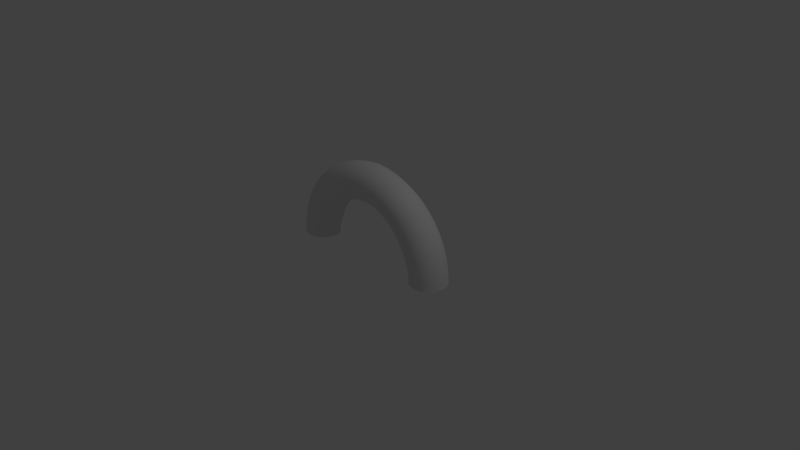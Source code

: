 # Source: arch.blend  (saved by Blender 2.76.0; exported with 4.5.12 LTS)
import bpy
from mathutils import Matrix  # noqa: F401  (used for matrix-valued properties, if any)

bpy.ops.wm.read_factory_settings(use_empty=True)
scene = bpy.context.scene
scene.name = 'Scene'

# ---- collections
col_collection_1 = bpy.data.collections.new('Collection 1'); scene.collection.children.link(col_collection_1)

# ---- world
world_world = bpy.data.worlds.new('World'); scene.world = world_world
world_world.color = (0.05088, 0.05088, 0.05088)
world_world.use_sun_shadow = False
world_world.sun_shadow_jitter_overblur = 0.0
world_world.cycles.sampling_method = 'MANUAL'
world_world.cycles.sample_map_resolution = 256

# ---- cameras
cam_camera = bpy.data.cameras.new('Camera')
cam_camera.clip_end = 100.0
cam_camera.lens = 35.0
cam_camera.sensor_width = 32.0
cam_camera.sensor_height = 18.0
cam_camera.ortho_scale = 7.314
cam_camera.dof.focus_distance = 0.0
cam_camera.dof.aperture_fstop = 128.0

# ---- lights
light_lamp = bpy.data.lights.new('Lamp', 'POINT')
light_lamp.transmission_factor = 0.0
light_lamp.cutoff_distance = 30.0
light_lamp.energy = 100.0
light_lamp.shadow_buffer_clip_start = 1.001
light_lamp.shadow_soft_size = 0.1
light_lamp.shadow_maximum_resolution = 0.006
light_lamp.use_absolute_resolution = True
light_lamp.cycles.use_multiple_importance_sampling = False

# ---- meshes
me_torus = bpy.data.meshes.new('Torus')
me_torus.from_pydata([(1.25, 0.0, 0.0), (1.217, 0.0, 0.125), (1.125, 0.0, 0.2165), (1.0, 0.0, 0.25), (0.875, 0.0, 0.2165), (0.7835, 0.0, 0.125), (0.75, 0.0, 3.062e-17), (0.7835, 0.0, -0.125), (0.875, 0.0, -0.2165), (1.0, 0.0, -0.25), (1.125, 0.0, -0.2165), (1.217, 0.0, -0.125), (1.239, 0.1632, 0.0), (1.206, 0.1588, 0.125), (1.115, 0.1468, 0.2165), (0.9914, 0.1305, 0.25), (0.8675, 0.1142, 0.2165), (0.7768, 0.1023, 0.125), (0.7436, 0.09789, 3.062e-17), (0.7768, 0.1023, -0.125), (0.8675, 0.1142, -0.2165), (0.9914, 0.1305, -0.25), (1.115, 0.1468, -0.2165), (1.206, 0.1588, -0.125), (1.207, 0.3235, 0.0), (1.175, 0.3149, 0.125), (1.087, 0.2912, 0.2165), (0.9659, 0.2588, 0.25), (0.8452, 0.2265, 0.2165), (0.7568, 0.2028, 0.125), (0.7244, 0.1941, 3.062e-17), (0.7568, 0.2028, -0.125), (0.8452, 0.2265, -0.2165), (0.9659, 0.2588, -0.25), (1.087, 0.2912, -0.2165), (1.175, 0.3149, -0.125), (1.155, 0.4784, 0.0), (1.124, 0.4655, 0.125), (1.039, 0.4305, 0.2165), (0.9239, 0.3827, 0.25), (0.8084, 0.3348, 0.2165), (0.7239, 0.2998, 0.125), (0.6929, 0.287, 3.062e-17), (0.7239, 0.2998, -0.125), (0.8084, 0.3348, -0.2165), (0.9239, 0.3827, -0.25), (1.039, 0.4305, -0.2165), (1.124, 0.4655, -0.125), (1.083, 0.625, 0.0), (1.054, 0.6083, 0.125), (0.9743, 0.5625, 0.2165), (0.866, 0.5, 0.25), (0.7578, 0.4375, 0.2165), (0.6785, 0.3917, 0.125), (0.6495, 0.375, 3.062e-17), (0.6785, 0.3917, -0.125), (0.7578, 0.4375, -0.2165), (0.866, 0.5, -0.25), (0.9743, 0.5625, -0.2165), (1.054, 0.6083, -0.125), (0.9917, 0.761, 0.0), (0.9651, 0.7406, 0.125), (0.8925, 0.6849, 0.2165), (0.7934, 0.6088, 0.25), (0.6942, 0.5327, 0.2165), (0.6216, 0.477, 0.125), (0.595, 0.4566, 3.062e-17), (0.6216, 0.477, -0.125), (0.6942, 0.5327, -0.2165), (0.7934, 0.6088, -0.25), (0.8925, 0.6849, -0.2165), (0.9651, 0.7406, -0.125), (0.8839, 0.8839, 0.0), (0.8602, 0.8602, 0.125), (0.7955, 0.7955, 0.2165), (0.7071, 0.7071, 0.25), (0.6187, 0.6187, 0.2165), (0.554, 0.554, 0.125), (0.5303, 0.5303, 3.062e-17), (0.554, 0.554, -0.125), (0.6187, 0.6187, -0.2165), (0.7071, 0.7071, -0.25), (0.7955, 0.7955, -0.2165), (0.8602, 0.8602, -0.125), (0.761, 0.9917, 0.0), (0.7406, 0.9651, 0.125), (0.6849, 0.8925, 0.2165), (0.6088, 0.7934, 0.25), (0.5327, 0.6942, 0.2165), (0.477, 0.6216, 0.125), (0.4566, 0.595, 3.062e-17), (0.477, 0.6216, -0.125), (0.5327, 0.6942, -0.2165), (0.6088, 0.7934, -0.25), (0.6849, 0.8925, -0.2165), (0.7406, 0.9651, -0.125), (0.625, 1.083, 0.0), (0.6083, 1.054, 0.125), (0.5625, 0.9743, 0.2165), (0.5, 0.866, 0.25), (0.4375, 0.7578, 0.2165), (0.3917, 0.6785, 0.125), (0.375, 0.6495, 3.062e-17), (0.3917, 0.6785, -0.125), (0.4375, 0.7578, -0.2165), (0.5, 0.866, -0.25), (0.5625, 0.9743, -0.2165), (0.6083, 1.054, -0.125), (0.4784, 1.155, 0.0), (0.4655, 1.124, 0.125), (0.4305, 1.039, 0.2165), (0.3827, 0.9239, 0.25), (0.3348, 0.8084, 0.2165), (0.2998, 0.7239, 0.125), (0.287, 0.6929, 3.062e-17), (0.2998, 0.7239, -0.125), (0.3348, 0.8084, -0.2165), (0.3827, 0.9239, -0.25), (0.4305, 1.039, -0.2165), (0.4655, 1.124, -0.125), (0.3235, 1.207, 0.0), (0.3149, 1.175, 0.125), (0.2912, 1.087, 0.2165), (0.2588, 0.9659, 0.25), (0.2265, 0.8452, 0.2165), (0.2028, 0.7568, 0.125), (0.1941, 0.7244, 3.062e-17), (0.2028, 0.7568, -0.125), (0.2265, 0.8452, -0.2165), (0.2588, 0.9659, -0.25), (0.2912, 1.087, -0.2165), (0.3149, 1.175, -0.125), (0.1632, 1.239, 0.0), (0.1588, 1.206, 0.125), (0.1468, 1.115, 0.2165), (0.1305, 0.9914, 0.25), (0.1142, 0.8675, 0.2165), (0.1023, 0.7768, 0.125), (0.09789, 0.7436, 3.062e-17), (0.1023, 0.7768, -0.125), (0.1142, 0.8675, -0.2165), (0.1305, 0.9914, -0.25), (0.1468, 1.115, -0.2165), (0.1588, 1.206, -0.125), (5.96e-08, 1.25, 0.0), (1.192e-07, 1.217, 0.125), (1.192e-07, 1.125, 0.2165), (8.941e-08, 1.0, 0.25), (8.941e-08, 0.875, 0.2165), (5.96e-08, 0.7835, 0.125), (8.941e-08, 0.75, 3.062e-17), (5.96e-08, 0.7835, -0.125), (8.941e-08, 0.875, -0.2165), (8.941e-08, 1.0, -0.25), (1.192e-07, 1.125, -0.2165), (1.192e-07, 1.217, -0.125), (-0.1632, 1.239, 0.0), (-0.1588, 1.206, 0.125), (-0.1468, 1.115, 0.2165), (-0.1305, 0.9914, 0.25), (-0.1142, 0.8675, 0.2165), (-0.1023, 0.7768, 0.125), (-0.09789, 0.7436, 3.062e-17), (-0.1023, 0.7768, -0.125), (-0.1142, 0.8675, -0.2165), (-0.1305, 0.9914, -0.25), (-0.1468, 1.115, -0.2165), (-0.1588, 1.206, -0.125), (-0.3235, 1.207, 0.0), (-0.3149, 1.175, 0.125), (-0.2912, 1.087, 0.2165), (-0.2588, 0.9659, 0.25), (-0.2265, 0.8452, 0.2165), (-0.2028, 0.7568, 0.125), (-0.1941, 0.7244, 3.062e-17), (-0.2028, 0.7568, -0.125), (-0.2265, 0.8452, -0.2165), (-0.2588, 0.9659, -0.25), (-0.2912, 1.087, -0.2165), (-0.3149, 1.175, -0.125), (-0.4784, 1.155, 0.0), (-0.4655, 1.124, 0.125), (-0.4305, 1.039, 0.2165), (-0.3827, 0.9239, 0.25), (-0.3348, 0.8084, 0.2165), (-0.2998, 0.7239, 0.125), (-0.287, 0.6929, 3.062e-17), (-0.2998, 0.7239, -0.125), (-0.3348, 0.8084, -0.2165), (-0.3827, 0.9239, -0.25), (-0.4305, 1.039, -0.2165), (-0.4655, 1.124, -0.125), (-0.625, 1.083, 0.0), (-0.6083, 1.054, 0.125), (-0.5625, 0.9743, 0.2165), (-0.5, 0.866, 0.25), (-0.4375, 0.7578, 0.2165), (-0.3917, 0.6785, 0.125), (-0.375, 0.6495, 3.062e-17), (-0.3917, 0.6785, -0.125), (-0.4375, 0.7578, -0.2165), (-0.5, 0.866, -0.25), (-0.5625, 0.9743, -0.2165), (-0.6083, 1.054, -0.125), (-0.761, 0.9917, 0.0), (-0.7406, 0.9651, 0.125), (-0.6849, 0.8925, 0.2165), (-0.6088, 0.7934, 0.25), (-0.5327, 0.6942, 0.2165), (-0.477, 0.6216, 0.125), (-0.4566, 0.595, 3.062e-17), (-0.477, 0.6216, -0.125), (-0.5327, 0.6942, -0.2165), (-0.6088, 0.7934, -0.25), (-0.6849, 0.8925, -0.2165), (-0.7406, 0.9651, -0.125), (-0.8839, 0.8839, 0.0), (-0.8602, 0.8602, 0.125), (-0.7955, 0.7955, 0.2165), (-0.7071, 0.7071, 0.25), (-0.6187, 0.6187, 0.2165), (-0.554, 0.554, 0.125), (-0.5303, 0.5303, 3.062e-17), (-0.554, 0.554, -0.125), (-0.6187, 0.6187, -0.2165), (-0.7071, 0.7071, -0.25), (-0.7955, 0.7955, -0.2165), (-0.8602, 0.8602, -0.125), (-0.9917, 0.761, 0.0), (-0.9651, 0.7406, 0.125), (-0.8925, 0.6849, 0.2165), (-0.7934, 0.6088, 0.25), (-0.6942, 0.5327, 0.2165), (-0.6216, 0.477, 0.125), (-0.595, 0.4566, 3.062e-17), (-0.6216, 0.477, -0.125), (-0.6942, 0.5327, -0.2165), (-0.7934, 0.6088, -0.25), (-0.8925, 0.6849, -0.2165), (-0.9651, 0.7406, -0.125), (-1.083, 0.625, 0.0), (-1.054, 0.6083, 0.125), (-0.9743, 0.5625, 0.2165), (-0.866, 0.5, 0.25), (-0.7578, 0.4375, 0.2165), (-0.6785, 0.3917, 0.125), (-0.6495, 0.375, 3.062e-17), (-0.6785, 0.3917, -0.125), (-0.7578, 0.4375, -0.2165), (-0.866, 0.5, -0.25), (-0.9743, 0.5625, -0.2165), (-1.054, 0.6083, -0.125), (-1.155, 0.4784, 0.0), (-1.124, 0.4655, 0.125), (-1.039, 0.4305, 0.2165), (-0.9239, 0.3827, 0.25), (-0.8084, 0.3348, 0.2165), (-0.7239, 0.2998, 0.125), (-0.6929, 0.287, 3.062e-17), (-0.7239, 0.2998, -0.125), (-0.8084, 0.3348, -0.2165), (-0.9239, 0.3827, -0.25), (-1.039, 0.4305, -0.2165), (-1.124, 0.4655, -0.125), (-1.207, 0.3235, 0.0), (-1.175, 0.3149, 0.125), (-1.087, 0.2912, 0.2165), (-0.9659, 0.2588, 0.25), (-0.8452, 0.2265, 0.2165), (-0.7568, 0.2028, 0.125), (-0.7244, 0.1941, 3.062e-17), (-0.7568, 0.2028, -0.125), (-0.8452, 0.2265, -0.2165), (-0.9659, 0.2588, -0.25), (-1.087, 0.2912, -0.2165), (-1.175, 0.3149, -0.125), (-1.239, 0.1632, 0.0), (-1.206, 0.1588, 0.125), (-1.115, 0.1468, 0.2165), (-0.9914, 0.1305, 0.25), (-0.8675, 0.1142, 0.2165), (-0.7768, 0.1023, 0.125), (-0.7436, 0.09789, 3.062e-17), (-0.7768, 0.1023, -0.125), (-0.8675, 0.1142, -0.2165), (-0.9914, 0.1305, -0.25), (-1.115, 0.1468, -0.2165), (-1.206, 0.1588, -0.125), (-1.25, 1.093e-07, 0.0), (-1.217, 1.064e-07, 0.125), (-1.125, 9.835e-08, 0.2165), (-1.0, 8.742e-08, 0.25), (-0.875, 7.649e-08, 0.2165), (-0.7835, 6.85e-08, 0.125), (-0.75, 6.557e-08, 3.062e-17), (-0.7835, 6.85e-08, -0.125), (-0.875, 7.649e-08, -0.2165), (-1.0, 8.742e-08, -0.25), (-1.125, 9.835e-08, -0.2165), (-1.217, 1.064e-07, -0.125)], [], [(0, 12, 13, 1), (1, 13, 14, 2), (2, 14, 15, 3), (3, 15, 16, 4), (4, 16, 17, 5), (5, 17, 18, 6), (6, 18, 19, 7), (7, 19, 20, 8), (8, 20, 21, 9), (9, 21, 22, 10), (10, 22, 23, 11), (0, 11, 23, 12), (12, 24, 25, 13), (13, 25, 26, 14), (14, 26, 27, 15), (15, 27, 28, 16), (16, 28, 29, 17), (17, 29, 30, 18), (18, 30, 31, 19), (19, 31, 32, 20), (20, 32, 33, 21), (21, 33, 34, 22), (22, 34, 35, 23), (23, 35, 24, 12), (24, 36, 37, 25), (25, 37, 38, 26), (26, 38, 39, 27), (27, 39, 40, 28), (28, 40, 41, 29), (29, 41, 42, 30), (30, 42, 43, 31), (31, 43, 44, 32), (32, 44, 45, 33), (33, 45, 46, 34), (34, 46, 47, 35), (35, 47, 36, 24), (36, 48, 49, 37), (37, 49, 50, 38), (38, 50, 51, 39), (39, 51, 52, 40), (40, 52, 53, 41), (41, 53, 54, 42), (42, 54, 55, 43), (43, 55, 56, 44), (44, 56, 57, 45), (45, 57, 58, 46), (46, 58, 59, 47), (47, 59, 48, 36), (48, 60, 61, 49), (49, 61, 62, 50), (50, 62, 63, 51), (51, 63, 64, 52), (52, 64, 65, 53), (53, 65, 66, 54), (54, 66, 67, 55), (55, 67, 68, 56), (56, 68, 69, 57), (57, 69, 70, 58), (58, 70, 71, 59), (59, 71, 60, 48), (60, 72, 73, 61), (61, 73, 74, 62), (62, 74, 75, 63), (63, 75, 76, 64), (64, 76, 77, 65), (65, 77, 78, 66), (66, 78, 79, 67), (67, 79, 80, 68), (68, 80, 81, 69), (69, 81, 82, 70), (70, 82, 83, 71), (71, 83, 72, 60), (72, 84, 85, 73), (73, 85, 86, 74), (74, 86, 87, 75), (75, 87, 88, 76), (76, 88, 89, 77), (77, 89, 90, 78), (78, 90, 91, 79), (79, 91, 92, 80), (80, 92, 93, 81), (81, 93, 94, 82), (82, 94, 95, 83), (83, 95, 84, 72), (84, 96, 97, 85), (85, 97, 98, 86), (86, 98, 99, 87), (87, 99, 100, 88), (88, 100, 101, 89), (89, 101, 102, 90), (90, 102, 103, 91), (91, 103, 104, 92), (92, 104, 105, 93), (93, 105, 106, 94), (94, 106, 107, 95), (95, 107, 96, 84), (96, 108, 109, 97), (97, 109, 110, 98), (98, 110, 111, 99), (99, 111, 112, 100), (100, 112, 113, 101), (101, 113, 114, 102), (102, 114, 115, 103), (103, 115, 116, 104), (104, 116, 117, 105), (105, 117, 118, 106), (106, 118, 119, 107), (107, 119, 108, 96), (108, 120, 121, 109), (109, 121, 122, 110), (110, 122, 123, 111), (111, 123, 124, 112), (112, 124, 125, 113), (113, 125, 126, 114), (114, 126, 127, 115), (115, 127, 128, 116), (116, 128, 129, 117), (117, 129, 130, 118), (118, 130, 131, 119), (119, 131, 120, 108), (120, 132, 133, 121), (121, 133, 134, 122), (122, 134, 135, 123), (123, 135, 136, 124), (124, 136, 137, 125), (125, 137, 138, 126), (126, 138, 139, 127), (127, 139, 140, 128), (128, 140, 141, 129), (129, 141, 142, 130), (130, 142, 143, 131), (131, 143, 132, 120), (132, 144, 145, 133), (133, 145, 146, 134), (134, 146, 147, 135), (135, 147, 148, 136), (136, 148, 149, 137), (137, 149, 150, 138), (138, 150, 151, 139), (139, 151, 152, 140), (140, 152, 153, 141), (141, 153, 154, 142), (142, 154, 155, 143), (143, 155, 144, 132), (144, 156, 157, 145), (145, 157, 158, 146), (146, 158, 159, 147), (147, 159, 160, 148), (148, 160, 161, 149), (149, 161, 162, 150), (150, 162, 163, 151), (151, 163, 164, 152), (152, 164, 165, 153), (153, 165, 166, 154), (154, 166, 167, 155), (155, 167, 156, 144), (156, 168, 169, 157), (157, 169, 170, 158), (158, 170, 171, 159), (159, 171, 172, 160), (160, 172, 173, 161), (161, 173, 174, 162), (162, 174, 175, 163), (163, 175, 176, 164), (164, 176, 177, 165), (165, 177, 178, 166), (166, 178, 179, 167), (167, 179, 168, 156), (168, 180, 181, 169), (169, 181, 182, 170), (170, 182, 183, 171), (171, 183, 184, 172), (172, 184, 185, 173), (173, 185, 186, 174), (174, 186, 187, 175), (175, 187, 188, 176), (176, 188, 189, 177), (177, 189, 190, 178), (178, 190, 191, 179), (179, 191, 180, 168), (180, 192, 193, 181), (181, 193, 194, 182), (182, 194, 195, 183), (183, 195, 196, 184), (184, 196, 197, 185), (185, 197, 198, 186), (186, 198, 199, 187), (187, 199, 200, 188), (188, 200, 201, 189), (189, 201, 202, 190), (190, 202, 203, 191), (191, 203, 192, 180), (192, 204, 205, 193), (193, 205, 206, 194), (194, 206, 207, 195), (195, 207, 208, 196), (196, 208, 209, 197), (197, 209, 210, 198), (198, 210, 211, 199), (199, 211, 212, 200), (200, 212, 213, 201), (201, 213, 214, 202), (202, 214, 215, 203), (203, 215, 204, 192), (204, 216, 217, 205), (205, 217, 218, 206), (206, 218, 219, 207), (207, 219, 220, 208), (208, 220, 221, 209), (209, 221, 222, 210), (210, 222, 223, 211), (211, 223, 224, 212), (212, 224, 225, 213), (213, 225, 226, 214), (214, 226, 227, 215), (215, 227, 216, 204), (216, 228, 229, 217), (217, 229, 230, 218), (218, 230, 231, 219), (219, 231, 232, 220), (220, 232, 233, 221), (221, 233, 234, 222), (222, 234, 235, 223), (223, 235, 236, 224), (224, 236, 237, 225), (225, 237, 238, 226), (226, 238, 239, 227), (227, 239, 228, 216), (228, 240, 241, 229), (229, 241, 242, 230), (230, 242, 243, 231), (231, 243, 244, 232), (232, 244, 245, 233), (233, 245, 246, 234), (234, 246, 247, 235), (235, 247, 248, 236), (236, 248, 249, 237), (237, 249, 250, 238), (238, 250, 251, 239), (239, 251, 240, 228), (240, 252, 253, 241), (241, 253, 254, 242), (242, 254, 255, 243), (243, 255, 256, 244), (244, 256, 257, 245), (245, 257, 258, 246), (246, 258, 259, 247), (247, 259, 260, 248), (248, 260, 261, 249), (249, 261, 262, 250), (250, 262, 263, 251), (251, 263, 252, 240), (252, 264, 265, 253), (253, 265, 266, 254), (254, 266, 267, 255), (255, 267, 268, 256), (256, 268, 269, 257), (257, 269, 270, 258), (258, 270, 271, 259), (259, 271, 272, 260), (260, 272, 273, 261), (261, 273, 274, 262), (262, 274, 275, 263), (263, 275, 264, 252), (264, 276, 277, 265), (265, 277, 278, 266), (266, 278, 279, 267), (267, 279, 280, 268), (268, 280, 281, 269), (269, 281, 282, 270), (270, 282, 283, 271), (271, 283, 284, 272), (272, 284, 285, 273), (273, 285, 286, 274), (274, 286, 287, 275), (275, 287, 276, 264), (276, 288, 289, 277), (277, 289, 290, 278), (278, 290, 291, 279), (279, 291, 292, 280), (280, 292, 293, 281), (281, 293, 294, 282), (282, 294, 295, 283), (283, 295, 296, 284), (284, 296, 297, 285), (285, 297, 298, 286), (286, 298, 299, 287), (287, 299, 288, 276)])
me_torus.polygons.foreach_set('use_smooth', [True] * 288)
_uv = me_torus.uv_layers.new(name='UVMap')
_uv.uv.foreach_set('vector', [0.846, 1.0, 0.8373, 0.9558, 0.8785, 0.951, 0.887, 0.994, 0.887, 0.994, 0.8785, 0.951, 0.9152, 0.9409, 0.9231, 0.9806, 0.7327, 0.7246, 0.7204, 0.6917, 0.76, 0.6799, 0.7709, 0.7092, 0.01529, 0.8345, 0.005127, 0.8011, 0.0459, 0.7972, 0.0548, 0.8264, 0.0548, 0.8264, 0.0459, 0.7972, 0.08367, 0.7845, 0.09163, 0.8107, 0.5865, 0.849, 0.592, 0.8213, 0.6268, 0.8195, 0.6216, 0.846, 0.6216, 0.846, 0.6268, 0.8195, 0.6681, 0.8243, 0.6626, 0.852, 0.6626, 0.852, 0.6681, 0.8243, 0.7047, 0.8344, 0.6986, 0.8654, 0.557, 0.6419, 0.5474, 0.6675, 0.5079, 0.6558, 0.5188, 0.6265, 0.3891, 0.6503, 0.3789, 0.6837, 0.3382, 0.6798, 0.3496, 0.6423, 0.3496, 0.6423, 0.3382, 0.6798, 0.3004, 0.6671, 0.3128, 0.6265, 0.846, 1.0, 0.8109, 0.997, 0.8024, 0.954, 0.8373, 0.9558, 0.8373, 0.9558, 0.8306, 0.9095, 0.872, 0.9059, 0.8785, 0.951, 0.8785, 0.951, 0.872, 0.9059, 0.9091, 0.8992, 0.9152, 0.9409, 0.7204, 0.6917, 0.7142, 0.6579, 0.7544, 0.6499, 0.76, 0.6799, 0.005127, 0.8011, 0.0, 0.7679, 0.04141, 0.7681, 0.0459, 0.7972, 0.0459, 0.7972, 0.04141, 0.7681, 0.07965, 0.7585, 0.08367, 0.7845, 0.592, 0.8213, 0.5962, 0.7923, 0.6308, 0.7917, 0.6268, 0.8195, 0.6268, 0.8195, 0.6308, 0.7917, 0.6723, 0.7953, 0.6681, 0.8243, 0.6681, 0.8243, 0.6723, 0.7953, 0.7094, 0.802, 0.7047, 0.8344, 0.5474, 0.6675, 0.5426, 0.6938, 0.5023, 0.6858, 0.5079, 0.6558, 0.3789, 0.6837, 0.3738, 0.717, 0.3324, 0.7172, 0.3382, 0.6798, 0.3382, 0.6798, 0.3324, 0.7172, 0.2942, 0.7076, 0.3004, 0.6671, 0.8024, 0.954, 0.7959, 0.9089, 0.8306, 0.9095, 0.8373, 0.9558, 0.8306, 0.9095, 0.826, 0.8619, 0.8676, 0.8596, 0.872, 0.9059, 0.872, 0.9059, 0.8676, 0.8596, 0.9051, 0.8563, 0.9091, 0.8992, 0.7142, 0.6579, 0.7142, 0.6238, 0.7544, 0.6196, 0.7544, 0.6499, 0.0, 0.7679, 0.0, 0.7353, 0.04141, 0.7397, 0.04141, 0.7681, 0.04141, 0.7681, 0.04141, 0.7397, 0.07965, 0.733, 0.07965, 0.7585, 0.5962, 0.7923, 0.599, 0.7624, 0.6336, 0.7631, 0.6308, 0.7917, 0.6308, 0.7917, 0.6336, 0.7631, 0.6751, 0.7654, 0.6723, 0.7953, 0.6723, 0.7953, 0.6751, 0.7654, 0.7126, 0.7687, 0.7094, 0.802, 0.5426, 0.6938, 0.5426, 0.7203, 0.5023, 0.716, 0.5023, 0.6858, 0.3738, 0.717, 0.3738, 0.7495, 0.3324, 0.7538, 0.3324, 0.7172, 0.3324, 0.7172, 0.3324, 0.7538, 0.2942, 0.7471, 0.2942, 0.7076, 0.7959, 0.9089, 0.7915, 0.8626, 0.826, 0.8619, 0.8306, 0.9095, 0.826, 0.8619, 0.8237, 0.8138, 0.8654, 0.8128, 0.8676, 0.8596, 0.8676, 0.8596, 0.8654, 0.8128, 0.903, 0.813, 0.9051, 0.8563, 0.7142, 0.6238, 0.7204, 0.5901, 0.76, 0.5896, 0.7544, 0.6196, 0.0, 0.7353, 0.005127, 0.7041, 0.0459, 0.7123, 0.04141, 0.7397, 0.04141, 0.7397, 0.0459, 0.7123, 0.08367, 0.7085, 0.07965, 0.733, 0.599, 0.7624, 0.6005, 0.7323, 0.6349, 0.7343, 0.6336, 0.7631, 0.6336, 0.7631, 0.6349, 0.7343, 0.6766, 0.7353, 0.6751, 0.7654, 0.6751, 0.7654, 0.6766, 0.7353, 0.7142, 0.735, 0.7126, 0.7687, 0.5426, 0.7203, 0.5474, 0.7465, 0.5079, 0.7461, 0.5023, 0.716, 0.3738, 0.7495, 0.3789, 0.7808, 0.3382, 0.789, 0.3324, 0.7538, 0.3324, 0.7538, 0.3382, 0.789, 0.3004, 0.7852, 0.2942, 0.7471, 0.7915, 0.8626, 0.7893, 0.8158, 0.8237, 0.8138, 0.826, 0.8619, 0.8237, 0.8138, 0.8237, 0.766, 0.8654, 0.7662, 0.8654, 0.8128, 0.8654, 0.8128, 0.8654, 0.7662, 0.903, 0.77, 0.903, 0.813, 0.7204, 0.5901, 0.7327, 0.5572, 0.7709, 0.5604, 0.76, 0.5896, 0.005127, 0.7041, 0.01529, 0.6746, 0.0548, 0.6865, 0.0459, 0.7123, 0.0459, 0.7123, 0.0548, 0.6865, 0.09163, 0.6854, 0.08367, 0.7085, 0.6005, 0.7323, 0.6005, 0.7023, 0.6349, 0.7056, 0.6349, 0.7343, 0.6349, 0.7343, 0.6349, 0.7056, 0.6766, 0.7053, 0.6766, 0.7353, 0.6766, 0.7353, 0.6766, 0.7053, 0.7142, 0.7015, 0.7142, 0.735, 0.5474, 0.7465, 0.557, 0.7721, 0.5188, 0.7753, 0.5079, 0.7461, 0.3789, 0.7808, 0.3891, 0.8102, 0.3496, 0.8222, 0.3382, 0.789, 0.2942, 0.02582, 0.2585, 0.03799, 0.232, 0.01316, 0.2705, 0.0, 0.7893, 0.8158, 0.7893, 0.7693, 0.8237, 0.766, 0.8237, 0.8138, 0.8237, 0.766, 0.826, 0.7193, 0.8676, 0.7208, 0.8654, 0.7662, 0.8654, 0.7662, 0.8676, 0.7208, 0.9051, 0.728, 0.903, 0.77, 0.5697, 0.6265, 0.5334, 0.6177, 0.5543, 0.586, 0.5865, 0.5938, 0.7434, 0.5572, 0.7136, 0.541, 0.7361, 0.509, 0.7622, 0.5231, 0.7622, 0.5231, 0.7361, 0.509, 0.7659, 0.4862, 0.7893, 0.4988, 0.6005, 0.7023, 0.599, 0.6731, 0.6336, 0.6776, 0.6349, 0.7056, 0.6349, 0.7056, 0.6336, 0.6776, 0.6751, 0.6761, 0.6766, 0.7053, 0.6766, 0.7053, 0.6751, 0.6761, 0.7126, 0.6689, 0.7142, 0.7015, 1.0, 0.03354, 0.9714, 0.03886, 0.9527, 0.006079, 0.9853, 0.0, 0.2765, 0.0724, 0.2463, 0.08795, 0.2246, 0.05549, 0.2585, 0.03799, 0.2585, 0.03799, 0.2246, 0.05549, 0.1953, 0.03207, 0.232, 0.01316, 0.7893, 0.7693, 0.7915, 0.7238, 0.826, 0.7193, 0.8237, 0.766, 0.826, 0.7193, 0.8306, 0.6746, 0.872, 0.6773, 0.8676, 0.7208, 0.8676, 0.7208, 0.872, 0.6773, 0.9091, 0.6878, 0.9051, 0.728, 0.5334, 0.6177, 0.4995, 0.6036, 0.5241, 0.5735, 0.5543, 0.586, 0.7136, 0.541, 0.686, 0.5205, 0.7119, 0.491, 0.7361, 0.509, 0.7361, 0.509, 0.7119, 0.491, 0.7443, 0.4701, 0.7659, 0.4862, 0.599, 0.6731, 0.5962, 0.645, 0.6308, 0.6508, 0.6336, 0.6776, 0.6336, 0.6776, 0.6308, 0.6508, 0.6723, 0.648, 0.6751, 0.6761, 0.6751, 0.6761, 0.6723, 0.648, 0.7094, 0.6376, 0.7126, 0.6689, 0.9714, 0.03886, 0.9443, 0.04837, 0.9217, 0.01694, 0.9527, 0.006079, 0.2463, 0.08795, 0.2182, 0.108, 0.193, 0.078, 0.2246, 0.05549, 0.2246, 0.05549, 0.193, 0.078, 0.1611, 0.05642, 0.1953, 0.03207, 0.7915, 0.7238, 0.7959, 0.6803, 0.8306, 0.6746, 0.826, 0.7193, 0.8306, 0.6746, 0.8373, 0.6326, 0.8785, 0.6364, 0.872, 0.6773, 0.872, 0.6773, 0.8785, 0.6364, 0.9152, 0.65, 0.9091, 0.6878, 0.4995, 0.6036, 0.4683, 0.5845, 0.4964, 0.5565, 0.5241, 0.5735, 0.686, 0.5205, 0.661, 0.4958, 0.6901, 0.4694, 0.7119, 0.491, 0.7119, 0.491, 0.6901, 0.4694, 0.7247, 0.4508, 0.7443, 0.4701, 0.5962, 0.645, 0.592, 0.6187, 0.6268, 0.6256, 0.6308, 0.6508, 0.6308, 0.6508, 0.6268, 0.6256, 0.6681, 0.6217, 0.6723, 0.648, 0.6723, 0.648, 0.6681, 0.6217, 0.7047, 0.6082, 0.7094, 0.6376, 0.9443, 0.04837, 0.9192, 0.0619, 0.893, 0.03241, 0.9217, 0.01694, 0.2182, 0.108, 0.1926, 0.1321, 0.1642, 0.1052, 0.193, 0.078, 0.193, 0.078, 0.1642, 0.1052, 0.13, 0.0858, 0.1611, 0.05642, 0.7959, 0.6803, 0.8024, 0.6394, 0.8373, 0.6326, 0.8306, 0.6746, 0.8373, 0.6326, 0.846, 0.594, 0.887, 0.5989, 0.8785, 0.6364, 0.8785, 0.6364, 0.887, 0.5989, 0.9231, 0.6152, 0.9152, 0.65, 0.4683, 0.5845, 0.4406, 0.5607, 0.4717, 0.5353, 0.4964, 0.5565, 0.661, 0.4958, 0.6391, 0.4675, 0.6709, 0.4447, 0.6901, 0.4694, 0.6901, 0.4694, 0.6709, 0.4447, 0.7076, 0.4286, 0.7247, 0.4508, 0.592, 0.6187, 0.5865, 0.5945, 0.6216, 0.6024, 0.6268, 0.6256, 0.6268, 0.6256, 0.6216, 0.6024, 0.6626, 0.5975, 0.6681, 0.6217, 0.6681, 0.6217, 0.6626, 0.5975, 0.6986, 0.5811, 0.7047, 0.6082, 0.9192, 0.0619, 0.8965, 0.07923, 0.867, 0.05222, 0.893, 0.03241, 0.1926, 0.1321, 0.1701, 0.16, 0.1388, 0.1365, 0.1642, 0.1052, 0.1642, 0.1052, 0.1388, 0.1365, 0.1025, 0.1197, 0.13, 0.0858, 0.8024, 0.6394, 0.8109, 0.6019, 0.846, 0.594, 0.8373, 0.6326, 0.846, 0.594, 0.8567, 0.5595, 0.8974, 0.5653, 0.887, 0.5989, 0.4056, 0.5743, 0.3798, 0.5439, 0.4167, 0.5326, 0.4406, 0.5607, 0.4406, 0.5607, 0.4167, 0.5326, 0.4505, 0.5103, 0.4717, 0.5353, 0.6391, 0.4675, 0.6206, 0.4361, 0.6547, 0.4171, 0.6709, 0.4447, 0.6709, 0.4447, 0.6547, 0.4171, 0.6931, 0.4039, 0.7076, 0.4286, 0.7076, 0.4286, 0.6931, 0.4039, 0.7254, 0.3999, 0.7392, 0.4235, 0.6216, 0.6024, 0.6152, 0.5817, 0.6559, 0.5759, 0.6626, 0.5975, 0.9305, 0.09463, 0.9126, 0.1133, 0.8765, 0.1001, 0.8965, 0.07923, 0.8965, 0.07923, 0.8765, 0.1001, 0.8442, 0.07602, 0.867, 0.05222, 0.1701, 0.16, 0.1509, 0.1911, 0.1172, 0.1715, 0.1388, 0.1365, 0.1388, 0.1365, 0.1172, 0.1715, 0.07916, 0.1575, 0.1025, 0.1197, 0.1025, 0.1197, 0.07916, 0.1575, 0.04699, 0.1529, 0.07101, 0.114, 0.8567, 0.5595, 0.8691, 0.5296, 0.9095, 0.5362, 0.8974, 0.5653, 0.3798, 0.5439, 0.3586, 0.5094, 0.3971, 0.5007, 0.4167, 0.5326, 0.4167, 0.5326, 0.3971, 0.5007, 0.4331, 0.482, 0.4505, 0.5103, 0.6206, 0.4361, 0.6059, 0.402, 0.6419, 0.3873, 0.6547, 0.4171, 0.6547, 0.4171, 0.6419, 0.3873, 0.6816, 0.3772, 0.6931, 0.4039, 0.6931, 0.4039, 0.6816, 0.3772, 0.7143, 0.3744, 0.7254, 0.3999, 0.6152, 0.5817, 0.6077, 0.5638, 0.6481, 0.5572, 0.6559, 0.5759, 0.9126, 0.1133, 0.8976, 0.1347, 0.8597, 0.124, 0.8765, 0.1001, 0.8765, 0.1001, 0.8597, 0.124, 0.825, 0.1034, 0.8442, 0.07602, 0.1509, 0.1911, 0.1353, 0.2249, 0.09972, 0.2095, 0.1172, 0.1715, 0.1172, 0.1715, 0.09972, 0.2095, 0.06029, 0.1986, 0.07916, 0.1575, 0.07916, 0.1575, 0.06029, 0.1986, 0.02759, 0.1951, 0.04699, 0.1529, 0.3278, 0.5056, 0.3111, 0.4665, 0.3423, 0.4713, 0.3586, 0.5094, 0.3586, 0.5094, 0.3423, 0.4713, 0.3821, 0.4655, 0.3971, 0.5007, 0.3971, 0.5007, 0.3821, 0.4655, 0.4197, 0.4507, 0.4331, 0.482, 0.6059, 0.402, 0.5952, 0.3658, 0.6325, 0.3557, 0.6419, 0.3873, 0.6419, 0.3873, 0.6325, 0.3557, 0.6732, 0.3489, 0.6816, 0.3772, 0.6816, 0.3772, 0.6732, 0.3489, 0.7063, 0.3473, 0.7143, 0.3744, 0.9285, 0.1327, 0.917, 0.1556, 0.8856, 0.1587, 0.8976, 0.1347, 0.8976, 0.1347, 0.8856, 0.1587, 0.8463, 0.1507, 0.8597, 0.124, 0.8597, 0.124, 0.8463, 0.1507, 0.8096, 0.1339, 0.825, 0.1034, 0.1353, 0.2249, 0.1238, 0.2608, 0.08672, 0.2499, 0.09972, 0.2095, 0.09972, 0.2095, 0.08672, 0.2499, 0.04623, 0.2423, 0.06029, 0.1986, 0.06029, 0.1986, 0.04623, 0.2423, 0.01314, 0.24, 0.02759, 0.1951, 0.3111, 0.4665, 0.2999, 0.4245, 0.3313, 0.4303, 0.3423, 0.4713, 0.3423, 0.4713, 0.3313, 0.4303, 0.3719, 0.4276, 0.3821, 0.4655, 0.3821, 0.4655, 0.3719, 0.4276, 0.4107, 0.417, 0.4197, 0.4507, 0.5952, 0.3658, 0.5887, 0.3282, 0.6268, 0.3228, 0.6325, 0.3557, 0.6325, 0.3557, 0.6268, 0.3228, 0.6681, 0.3195, 0.6732, 0.3489, 0.6732, 0.3489, 0.6681, 0.3195, 0.7014, 0.3191, 0.7063, 0.3473, 0.917, 0.1556, 0.9086, 0.1804, 0.8768, 0.1846, 0.8856, 0.1587, 0.8856, 0.1587, 0.8768, 0.1846, 0.8365, 0.1797, 0.8463, 0.1507, 0.8463, 0.1507, 0.8365, 0.1797, 0.7984, 0.167, 0.8096, 0.1339, 0.1238, 0.2608, 0.1164, 0.2982, 0.0784, 0.292, 0.08672, 0.2499, 0.08672, 0.2499, 0.0784, 0.292, 0.03722, 0.2878, 0.04623, 0.2423, 0.04623, 0.2423, 0.03722, 0.2878, 0.003894, 0.2868, 0.01314, 0.24, 0.2999, 0.4245, 0.2942, 0.3801, 0.3258, 0.3872, 0.3313, 0.4303, 0.3313, 0.4303, 0.3258, 0.3872, 0.3668, 0.3877, 0.3719, 0.4276, 0.3719, 0.4276, 0.3668, 0.3877, 0.4061, 0.3816, 0.4107, 0.417, 0.5887, 0.3282, 0.5865, 0.2899, 0.6249, 0.2893, 0.6268, 0.3228, 0.6268, 0.3228, 0.6249, 0.2893, 0.6664, 0.2894, 0.6681, 0.3195, 0.6681, 0.3195, 0.6664, 0.2894, 0.6998, 0.2903, 0.7014, 0.3191, 0.9086, 0.1804, 0.9035, 0.2068, 0.8714, 0.2121, 0.8768, 0.1846, 0.8768, 0.1846, 0.8714, 0.2121, 0.8305, 0.2105, 0.8365, 0.1797, 0.8365, 0.1797, 0.8305, 0.2105, 0.7916, 0.2022, 0.7984, 0.167, 0.1164, 0.2982, 0.1133, 0.3365, 0.07489, 0.3351, 0.0784, 0.292, 0.0784, 0.292, 0.07489, 0.3351, 0.03343, 0.3344, 0.03722, 0.2878, 0.03722, 0.2878, 0.03343, 0.3344, 0.0, 0.3347, 0.003894, 0.2868, 0.2942, 0.3801, 0.2942, 0.3343, 0.3258, 0.3426, 0.3258, 0.3872, 0.3258, 0.3872, 0.3258, 0.3426, 0.3668, 0.3465, 0.3668, 0.3877, 0.3668, 0.3877, 0.3668, 0.3465, 0.4061, 0.3449, 0.4061, 0.3816, 0.5865, 0.2899, 0.5886, 0.2514, 0.6268, 0.2556, 0.6249, 0.2893, 0.6249, 0.2893, 0.6268, 0.2556, 0.668, 0.2593, 0.6664, 0.2894, 0.6664, 0.2894, 0.668, 0.2593, 0.7014, 0.2615, 0.6998, 0.2903, 0.9035, 0.2068, 0.9017, 0.2342, 0.8696, 0.2408, 0.8714, 0.2121, 0.8714, 0.2121, 0.8696, 0.2408, 0.8284, 0.2425, 0.8305, 0.2105, 0.8305, 0.2105, 0.8284, 0.2425, 0.7893, 0.2388, 0.7916, 0.2022, 0.1133, 0.3365, 0.1145, 0.375, 0.07627, 0.3784, 0.07489, 0.3351, 0.07489, 0.3351, 0.07627, 0.3784, 0.03492, 0.3813, 0.03343, 0.3344, 0.03343, 0.3344, 0.03492, 0.3813, 0.001528, 0.3828, 0.0, 0.3347, 0.2942, 0.3343, 0.2999, 0.2878, 0.3313, 0.2974, 0.3258, 0.3426, 0.3258, 0.3426, 0.3313, 0.2974, 0.3719, 0.3047, 0.3668, 0.3465, 0.3668, 0.3465, 0.3719, 0.3047, 0.4107, 0.3077, 0.4061, 0.3449, 0.5886, 0.2514, 0.5951, 0.2135, 0.6324, 0.2224, 0.6268, 0.2556, 0.6268, 0.2556, 0.6324, 0.2224, 0.6731, 0.2295, 0.668, 0.2593, 0.668, 0.2593, 0.6731, 0.2295, 0.7062, 0.233, 0.7014, 0.2615, 0.9017, 0.2342, 0.9033, 0.2622, 0.8713, 0.2701, 0.8696, 0.2408, 0.8696, 0.2408, 0.8713, 0.2701, 0.8303, 0.2752, 0.8284, 0.2425, 0.8284, 0.2425, 0.8303, 0.2752, 0.7914, 0.2762, 0.7893, 0.2388, 0.1145, 0.375, 0.12, 0.4131, 0.0825, 0.4213, 0.07627, 0.3784, 0.07627, 0.3784, 0.0825, 0.4213, 0.04166, 0.4276, 0.03492, 0.3813, 0.03492, 0.3813, 0.04166, 0.4276, 0.008452, 0.4304, 0.001528, 0.3828, 0.2999, 0.2878, 0.3111, 0.2414, 0.3423, 0.2522, 0.3313, 0.2974, 0.3313, 0.2974, 0.3423, 0.2522, 0.3821, 0.2629, 0.3719, 0.3047, 0.3719, 0.3047, 0.3821, 0.2629, 0.4197, 0.2706, 0.4107, 0.3077, 0.5951, 0.2135, 0.6057, 0.1767, 0.6417, 0.1902, 0.6324, 0.2224, 0.6324, 0.2224, 0.6417, 0.1902, 0.6814, 0.2007, 0.6731, 0.2295, 0.6731, 0.2295, 0.6814, 0.2007, 0.7142, 0.2054, 0.7062, 0.233, 0.9033, 0.2622, 0.9083, 0.2904, 0.8765, 0.2995, 0.8713, 0.2701, 0.8713, 0.2701, 0.8765, 0.2995, 0.8361, 0.308, 0.8303, 0.2752, 0.8303, 0.2752, 0.8361, 0.308, 0.798, 0.3137, 0.7914, 0.2762, 0.12, 0.4131, 0.1298, 0.4501, 0.09348, 0.4629, 0.0825, 0.4213, 0.0825, 0.4213, 0.09348, 0.4629, 0.05353, 0.4726, 0.04166, 0.4276, 0.04166, 0.4276, 0.05353, 0.4726, 0.02065, 0.4766, 0.008452, 0.4304, 0.3111, 0.2414, 0.3278, 0.1959, 0.3586, 0.2079, 0.3423, 0.2522, 0.3423, 0.2522, 0.3586, 0.2079, 0.3971, 0.2219, 0.3821, 0.2629, 0.3821, 0.2629, 0.3971, 0.2219, 0.4331, 0.2342, 0.4197, 0.2706, 0.6057, 0.1767, 0.6204, 0.1417, 0.6545, 0.1596, 0.6417, 0.1902, 0.6417, 0.1902, 0.6545, 0.1596, 0.6929, 0.1733, 0.6814, 0.2007, 0.6814, 0.2007, 0.6929, 0.1733, 0.7252, 0.1792, 0.7142, 0.2054, 0.9083, 0.2904, 0.9165, 0.3182, 0.8851, 0.3286, 0.8765, 0.2995, 0.8765, 0.2995, 0.8851, 0.3286, 0.8457, 0.3405, 0.8361, 0.308, 0.8361, 0.308, 0.8457, 0.3405, 0.809, 0.3508, 0.798, 0.3137, 0.1298, 0.4501, 0.1436, 0.4853, 0.109, 0.5025, 0.09348, 0.4629, 0.09348, 0.4629, 0.109, 0.5025, 0.07034, 0.5155, 0.05353, 0.4726, 0.05353, 0.4726, 0.07034, 0.5155, 0.03793, 0.5207, 0.02065, 0.4766, 0.3278, 0.1959, 0.3496, 0.152, 0.3798, 0.1652, 0.3586, 0.2079, 0.3586, 0.2079, 0.3798, 0.1652, 0.4167, 0.1824, 0.3971, 0.2219, 0.3971, 0.2219, 0.4167, 0.1824, 0.4505, 0.1991, 0.4331, 0.2342, 0.6204, 0.1417, 0.6388, 0.1092, 0.6706, 0.1311, 0.6545, 0.1596, 0.6545, 0.1596, 0.6706, 0.1311, 0.7073, 0.1478, 0.6929, 0.1733, 0.6929, 0.1733, 0.7073, 0.1478, 0.739, 0.1548, 0.7252, 0.1792, 0.9165, 0.3182, 0.9279, 0.3452, 0.8969, 0.3567, 0.8851, 0.3286, 0.8851, 0.3286, 0.8969, 0.3567, 0.859, 0.372, 0.8457, 0.3405, 0.8457, 0.3405, 0.859, 0.372, 0.8242, 0.3868, 0.809, 0.3508, 0.1436, 0.4853, 0.1612, 0.5182, 0.1289, 0.5396, 0.109, 0.5025, 0.109, 0.5025, 0.1289, 0.5396, 0.0918, 0.5555, 0.07034, 0.5155, 0.07034, 0.5155, 0.0918, 0.5555, 0.05997, 0.5618, 0.03793, 0.5207, 0.3496, 0.152, 0.3762, 0.1106, 0.4056, 0.1249, 0.3798, 0.1652, 0.3798, 0.1652, 0.4056, 0.1249, 0.4406, 0.1451, 0.4167, 0.1824, 0.4167, 0.1824, 0.4406, 0.1451, 0.4717, 0.1659, 0.4505, 0.1991, 0.6388, 0.1092, 0.6606, 0.07956, 0.6898, 0.1052, 0.6706, 0.1311, 0.6706, 0.1311, 0.6898, 0.1052, 0.7245, 0.1246, 0.7073, 0.1478, 0.7073, 0.1478, 0.7245, 0.1246, 0.7554, 0.1326, 0.739, 0.1548, 0.9279, 0.3452, 0.9422, 0.3709, 0.9119, 0.3836, 0.8969, 0.3567, 0.8969, 0.3567, 0.9119, 0.3836, 0.8757, 0.4019, 0.859, 0.372, 0.859, 0.372, 0.8757, 0.4019, 0.8432, 0.421, 0.8242, 0.3868, 0.1612, 0.5182, 0.1824, 0.5483, 0.1527, 0.5733, 0.1289, 0.5396, 0.1289, 0.5396, 0.1527, 0.5733, 0.1175, 0.592, 0.0918, 0.5555, 0.0918, 0.5555, 0.1175, 0.592, 0.08641, 0.5994, 0.05997, 0.5618, 0.3762, 0.1106, 0.407, 0.07225, 0.4356, 0.08758, 0.4056, 0.1249, 0.4056, 0.1249, 0.4356, 0.08758, 0.4683, 0.1106, 0.4406, 0.1451, 0.4406, 0.1451, 0.4683, 0.1106, 0.4964, 0.1353, 0.4717, 0.1659, 0.6606, 0.07956, 0.6856, 0.05343, 0.7116, 0.08236, 0.6898, 0.1052, 0.6898, 0.1052, 0.7116, 0.08236, 0.744, 0.1041, 0.7245, 0.1246, 0.09163, 0.7184, 0.113, 0.714, 0.1135, 0.7517, 0.09297, 0.7558, 0.9422, 0.3709, 0.9592, 0.3948, 0.9296, 0.4086, 0.9119, 0.3836, 0.9119, 0.3836, 0.9296, 0.4086, 0.8955, 0.4298, 0.8757, 0.4019, 0.8757, 0.4019, 0.8955, 0.4298, 0.8659, 0.4529, 0.8432, 0.421, 0.1824, 0.5483, 0.2067, 0.5749, 0.18, 0.6033, 0.1527, 0.5733, 0.1527, 0.5733, 0.18, 0.6033, 0.1471, 0.6244, 0.1175, 0.592, 0.4127, 0.784, 0.42, 0.7537, 0.4613, 0.7541, 0.4537, 0.7853, 0.407, 0.07225, 0.4416, 0.03771, 0.4693, 0.05396, 0.4356, 0.08758, 0.4356, 0.08758, 0.4693, 0.05396, 0.4995, 0.07956, 0.4683, 0.1106, 0.4683, 0.1106, 0.4995, 0.07956, 0.5241, 0.1076, 0.4964, 0.1353, 0.6856, 0.05343, 0.7132, 0.03122, 0.7357, 0.06292, 0.7116, 0.08236, 0.7116, 0.08236, 0.7357, 0.06292, 0.7656, 0.08675, 0.744, 0.1041, 0.113, 0.714, 0.1374, 0.7111, 0.1368, 0.7489, 0.1135, 0.7517, 0.9592, 0.3948, 0.9786, 0.4166, 0.9499, 0.4314, 0.9296, 0.4086, 0.9296, 0.4086, 0.9499, 0.4314, 0.9181, 0.4553, 0.8955, 0.4298, 0.8955, 0.4298, 0.9181, 0.4553, 0.8917, 0.482, 0.8659, 0.4529, 0.2067, 0.5749, 0.2337, 0.5976, 0.2104, 0.6289, 0.18, 0.6033, 0.18, 0.6033, 0.2104, 0.6289, 0.18, 0.6521, 0.1471, 0.6244, 0.42, 0.7537, 0.425, 0.7191, 0.4664, 0.7185, 0.4613, 0.7541, 0.4416, 0.03771, 0.4793, 0.007539, 0.506, 0.0246, 0.4693, 0.05396, 0.4693, 0.05396, 0.506, 0.0246, 0.5334, 0.05241, 0.4995, 0.07956, 0.4995, 0.07956, 0.5334, 0.05241, 0.5543, 0.0835, 0.5241, 0.1076, 0.7132, 0.03122, 0.7429, 0.01331, 0.7618, 0.04725, 0.7357, 0.06292, 0.7357, 0.06292, 0.7618, 0.04725, 0.7889, 0.07271, 0.7656, 0.08675, 0.1374, 0.7111, 0.1645, 0.7097, 0.1627, 0.7475, 0.1368, 0.7489, 0.9786, 0.4166, 1.0, 0.4359, 0.9723, 0.4515, 0.9499, 0.4314, 0.9499, 0.4314, 0.9723, 0.4515, 0.9431, 0.4778, 0.9181, 0.4553, 0.9181, 0.4553, 0.9431, 0.4778, 0.9203, 0.5077, 0.8917, 0.482, 0.2337, 0.5976, 0.2631, 0.6161, 0.2434, 0.6497, 0.2104, 0.6289, 0.2104, 0.6289, 0.2434, 0.6497, 0.2157, 0.6746, 0.18, 0.6521, 0.425, 0.7191, 0.4275, 0.6808, 0.469, 0.6792, 0.4664, 0.7185, 0.469, 0.6792, 0.469, 0.6367, 0.5023, 0.6265, 0.5023, 0.6678, 0.506, 0.0246, 0.5452, 0.0, 0.5697, 0.02965, 0.5334, 0.05241, 0.5334, 0.05241, 0.5697, 0.02965, 0.5865, 0.06327, 0.5543, 0.0835, 0.7429, 0.01331, 0.7743, 0.0, 0.7893, 0.0356, 0.7618, 0.04725, 0.1551, 0.6746, 0.1876, 0.6746, 0.1936, 0.7097, 0.1645, 0.7097, 0.1645, 0.7097, 0.1936, 0.7097, 0.1906, 0.7475, 0.1627, 0.7475, 0.1627, 0.7475, 0.1906, 0.7475, 0.1794, 0.778, 0.1502, 0.778, 0.9723, 0.4515, 0.9965, 0.4687, 0.9701, 0.497, 0.9431, 0.4778, 0.9431, 0.4778, 0.9701, 0.497, 0.9512, 0.5296, 0.9203, 0.5077, 0.2631, 0.6161, 0.2942, 0.6301, 0.2784, 0.6654, 0.2434, 0.6497, 0.3891, 0.6722, 0.3891, 0.634, 0.4275, 0.6395, 0.4275, 0.6808, 0.4275, 0.6808, 0.4275, 0.6395, 0.469, 0.6367, 0.469, 0.6792])
me_torus.use_remesh_preserve_volume = False
me_torus.use_remesh_preserve_attributes = False
me_torus.use_mirror_vertex_groups = False
me_torus.update()

# ---- objects
ob_torus = bpy.data.objects.new('Torus', me_torus)
ob_lamp = bpy.data.objects.new('Lamp', light_lamp)
ob_camera = bpy.data.objects.new('Camera', cam_camera)

# ---- transforms, parenting, visibility, modifiers, constraints
ob_torus.location = (0.0, 0.0, 0.0)
ob_torus.rotation_euler = (7.854, -0.0, 0.0)
ob_torus.lineart.crease_threshold = 0.0
ob_lamp.location = (4.076, 1.005, 5.904)
ob_lamp.rotation_euler = (0.6503, 0.05522, 1.866)
ob_lamp.lock_rotations_4d = False
ob_lamp.empty_display_type = 'ARROWS'
ob_lamp.color = (0.0, 0.0, 0.0, 0.0)
ob_lamp.lineart.crease_threshold = 0.0
ob_camera.location = (7.481, -6.508, 5.344)
ob_camera.rotation_euler = (1.109, 0.01082, 0.8149)
ob_camera.lock_rotations_4d = False
ob_camera.empty_display_type = 'ARROWS'
ob_camera.color = (0.0, 0.0, 0.0, 0.0)
ob_camera.display_type = 'WIRE'
ob_camera.lineart.crease_threshold = 0.0

# ---- collection membership
col_collection_1.objects.link(ob_torus)
col_collection_1.objects.link(ob_lamp)
col_collection_1.objects.link(ob_camera)

# ---- scene / render settings (as saved in the file)
scene.camera = ob_camera
scene.frame_start = 1; scene.frame_end = 250; scene.frame_set(1)
scene.render.engine = 'BLENDER_EEVEE_NEXT'
scene.render.resolution_percentage = 50
scene.render.dither_intensity = 0.0
scene.cycles.use_denoising = False
scene.cycles.samples = 10
scene.cycles.sampling_pattern = 'TABULATED_SOBOL'
scene.cycles.light_sampling_threshold = 0.0
scene.cycles.use_adaptive_sampling = False
scene.cycles.use_light_tree = False
scene.cycles.blur_glossy = 0.0
scene.cycles.pixel_filter_type = 'GAUSSIAN'
scene.cycles.sample_clamp_indirect = 0.0
scene.view_settings.view_transform = 'Standard'
bpy.context.view_layer.update()
